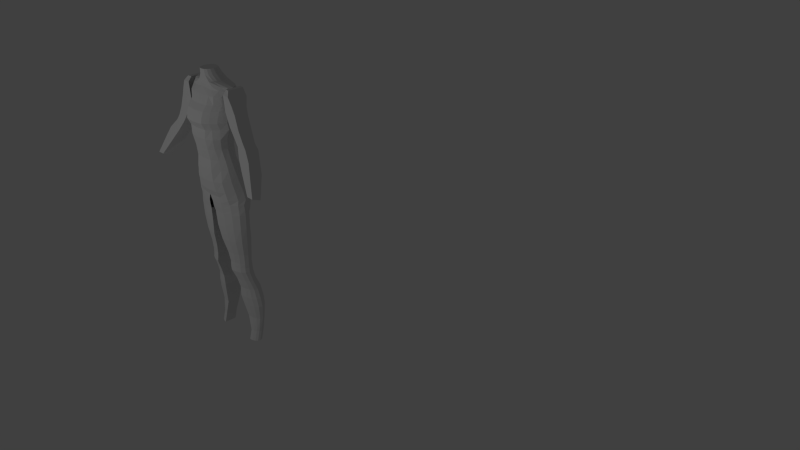 # Source: Modelo_Vanessa.blend  (saved by Blender 2.76.0; exported with 4.5.12 LTS)
import bpy
from mathutils import Matrix  # noqa: F401  (used for matrix-valued properties, if any)

bpy.ops.wm.read_factory_settings(use_empty=True)
scene = bpy.context.scene
scene.name = 'Scene'

# ---- collections
col_collection_1 = bpy.data.collections.new('Collection 1'); scene.collection.children.link(col_collection_1)

# ---- world
world_world = bpy.data.worlds.new('World'); scene.world = world_world
world_world.color = (0.05088, 0.05088, 0.05088)
world_world.use_sun_shadow = False
world_world.sun_shadow_jitter_overblur = 0.0
world_world.cycles.sampling_method = 'MANUAL'
world_world.cycles.sample_map_resolution = 256

# ---- cameras
cam_camera = bpy.data.cameras.new('Camera')
cam_camera.clip_end = 100.0
cam_camera.lens = 35.0
cam_camera.sensor_width = 32.0
cam_camera.sensor_height = 18.0
cam_camera.ortho_scale = 7.314
cam_camera.dof.focus_distance = 0.0
cam_camera.dof.aperture_fstop = 128.0

# ---- lights
light_lamp = bpy.data.lights.new('Lamp', 'POINT')
light_lamp.transmission_factor = 0.0
light_lamp.cutoff_distance = 30.0
light_lamp.energy = 100.0
light_lamp.shadow_buffer_clip_start = 1.001
light_lamp.shadow_soft_size = 0.1
light_lamp.shadow_maximum_resolution = 0.006
light_lamp.use_absolute_resolution = True
light_lamp.cycles.use_multiple_importance_sampling = False

# ---- meshes
me_cube_003 = bpy.data.meshes.new('Cube.003')
me_cube_003.from_pydata([(-1.425, 4.916, -0.9496), (-1.089, 5.204, -0.1611), (-1.425, 6.673, -1.078), (-1.089, 7.162, -0.163), (-0.9372, 7.244, -0.1636), (-0.9372, 6.673, -1.078), (-0.9372, 5.287, -0.162), (-0.9372, 4.916, -0.9496), (-1.318, 4.88, -0.6447), (-1.188, 4.827, -0.3397), (-1.188, 7.297, -0.4685), (-1.318, 6.837, -0.7735), (-0.9372, 4.827, -0.3397), (-0.9372, 4.88, -0.6447), (-0.9372, 7.297, -0.4685), (-0.9372, 6.837, -0.7735), (-1.573, 4.838, -1.445), (-1.573, 6.603, -1.574), (-1.138, 6.603, -1.574), (-1.138, 4.838, -1.445), (-1.752, 4.788, -1.829), (-1.752, 6.412, -1.958), (-1.362, 6.412, -1.958), (-1.362, 4.788, -1.829), (-1.89, 4.72, -2.04), (-1.89, 6.442, -2.169), (-1.5, 6.442, -2.169), (-1.5, 4.72, -2.04), (-2.317, 3.922, -2.734), (-2.317, 5.51, -2.862), (-1.898, 5.51, -2.862), (-1.898, 3.922, -2.734), (-2.165, 4.3, -2.387), (-1.674, 4.3, -2.387), (-1.674, 5.819, -2.515), (-2.165, 5.819, -2.515), (-2.626, 3.186, -3.464), (-2.626, 4.262, -3.593), (-2.378, 4.262, -3.593), (-2.378, 3.186, -3.464)], [], [(8, 11, 2, 0), (13, 8, 0, 7), (6, 4, 3, 1), (2, 5, 18, 17), (11, 15, 5, 2), (3, 4, 14, 10), (10, 14, 15, 11), (6, 1, 9, 12), (12, 9, 8, 13), (1, 3, 10, 9), (9, 10, 11, 8), (19, 16, 20, 23), (7, 0, 16, 19), (0, 2, 17, 16), (5, 7, 19, 18), (23, 20, 24, 27), (18, 19, 23, 22), (16, 17, 21, 20), (17, 18, 22, 21), (33, 32, 28, 31), (22, 23, 27, 26), (20, 21, 25, 24), (21, 22, 26, 25), (31, 28, 36, 39), (34, 33, 31, 30), (32, 35, 29, 28), (35, 34, 30, 29), (25, 26, 34, 35), (24, 25, 35, 32), (26, 27, 33, 34), (27, 24, 32, 33), (36, 37, 38, 39), (30, 31, 39, 38), (28, 29, 37, 36), (29, 30, 38, 37)])
me_cube_003.use_remesh_preserve_volume = False
me_cube_003.use_remesh_preserve_attributes = False
me_cube_003.use_mirror_vertex_groups = False
me_cube_003.update()
me_cube_002 = bpy.data.meshes.new('Cube.002')
me_cube_002.from_pydata([], [], [])
me_cube_002.use_remesh_preserve_volume = False
me_cube_002.use_remesh_preserve_attributes = False
me_cube_002.use_mirror_vertex_groups = False
me_cube_002.update()
me_cylinder = bpy.data.meshes.new('Cylinder')
me_cylinder.from_pydata([(-0.6204, 0.5312, -1.513), (0.0, 0.7763, 1.0), (-0.6204, -0.06127, -1.513), (0.0, -0.9472, 1.0), (-0.7182, -0.03872, -1.513), (-0.3403, -0.8816, 1.0), (-0.8011, 0.0255, -1.513), (-0.4989, -0.6948, 1.0), (-0.8565, 0.1216, -1.513), (-0.651, -0.4152, 1.0), (-0.876, 0.235, -1.513), (-0.7883, -0.08543, 1.0), (-0.8565, 0.3484, -1.513), (-0.7202, 0.2444, 1.0), (-0.8011, 0.4445, -1.513), (-0.568, 0.5239, 1.0), (-0.7182, 0.5087, -1.513), (-0.3403, 0.7107, 1.0), (0.0, 0.8516, 0.1134), (0.0, 0.5559, 0.3452), (0.0, 0.434, 0.5567), (0.0, 0.5693, 0.764), (0.0, -1.128, 0.764), (0.0, -1.046, 0.5567), (0.0, -1.019, 0.3452), (0.0, -0.9519, 0.1134), (-0.3254, -1.064, 0.764), (-0.2687, -0.9909, 0.5567), (-0.3103, -0.9646, 0.3452), (-0.359, -0.882, 0.1134), (-0.4712, -0.8797, 0.764), (-0.4356, -0.8006, 0.5567), (-0.5126, -0.6749, 0.3452), (-0.6025, -0.6829, 0.1134), (-0.6149, -0.6043, 0.764), (-0.5472, -0.5659, 0.5567), (-0.6478, -0.441, 0.3452), (-0.7652, -0.3152, 0.1134), (-0.7345, -0.2795, 0.764), (-0.5863, -0.2892, 0.5567), (-0.6952, -0.1651, 0.3452), (-0.8224, 0.03637, 0.1134), (-0.684, 0.04535, 0.764), (-0.5472, -0.01244, 0.5567), (-0.6478, 0.1109, 0.3452), (-0.7652, 0.388, 0.1134), (-0.5404, 0.3207, 0.764), (-0.4356, 0.2222, 0.5567), (-0.5126, 0.3448, 0.3452), (-0.6025, 0.6381, 0.1134), (-0.3254, 0.5047, 0.764), (-0.2687, 0.3789, 0.5567), (-0.3103, 0.5011, 0.3452), (-0.359, 0.7817, 0.1134), (0.0, -0.8433, 0.05173), (-0.3812, -0.7764, 0.05173), (-0.6435, -0.6323, 0.03432), (-0.8187, -0.2775, 0.03432), (-0.8803, 0.05886, 0.03432), (-0.8187, 0.3952, 0.03432), (-0.6435, 0.6503, 0.03432), (-0.3812, 0.7853, 0.03432), (0.0, 0.8522, 0.03432), (0.0, 0.7212, 0.8892), (0.0, -1.255, 0.8892), (-0.3328, -1.178, 0.8892), (-0.485, -0.9579, 0.8892), (-0.6329, -0.6814, 0.8892), (-0.754, -0.2932, 0.8892), (-0.7021, 0.09502, 0.8892), (-0.5542, 0.4241, 0.8892), (-0.3328, 0.644, 0.8892), (0.0, -1.299, 0.8338), (-0.3291, -1.223, 0.8338), (-0.4781, -1.005, 0.8338), (-0.6239, -0.732, 0.8338), (-0.7443, -0.348, 0.8338), (-0.6931, 0.03607, 0.8338), (-0.5473, 0.3617, 0.8338), (-0.3291, 0.5792, 0.8338), (0.0, 0.6556, 0.8338), (0.0, 0.2176, 1.314), (0.0, -0.5711, 1.314), (-0.0924, -0.5411, 1.314), (-0.1529, -0.4556, 1.314), (-0.1933, -0.3277, 1.314), (-0.2114, -0.1767, 1.314), (-0.1933, -0.02584, 1.314), (-0.1529, 0.1021, 1.314), (-0.0924, 0.1876, 1.314), (-0.7883, -0.01407, 1.082), (-0.7883, 0.04363, 1.133), (-0.7202, 0.2891, 1.133), (-0.7202, 0.2787, 1.082), (-0.568, 0.5268, 1.082), (-0.568, 0.4972, 1.133), (-0.3403, 0.6362, 1.133), (-0.3403, 0.6927, 1.082), (0.0, -0.779, 1.082), (0.0, -0.5978, 1.148), (-0.3403, -0.549, 1.133), (-0.3403, -0.7208, 1.082), (-0.4989, -0.6591, 1.082), (-0.568, -0.4271, 1.133), (-0.7202, -0.219, 1.133), (-0.651, -0.4109, 1.082), (0.0, 0.685, 1.148), (0.0, 0.7509, 1.082), (0.0, 0.7758, 0.9446), (0.0, -1.163, 0.9446), (-0.3366, -1.087, 0.9446), (-0.492, -0.871, 0.9446), (-0.642, -0.6007, 0.9446), (-0.7711, -0.2197, 0.9446), (-0.7111, 0.1613, 0.9446), (-0.5611, 0.4842, 0.9446), (-0.3366, 0.7001, 0.9446), (-0.7894, 0.06829, 1.164), (-0.2509, -0.1072, 1.259), (-0.5688, 0.435, 1.164), (-0.1803, 0.2161, 1.259), (0.0, -0.5466, 1.178), (0.0, -0.5643, 1.259), (-0.5688, -0.2984, 1.164), (-0.1803, -0.4304, 1.259), (-0.2291, 0.0678, 1.259), (-0.7212, 0.2667, 1.164), (-0.1072, 0.3152, 1.259), (-0.3408, 0.5474, 1.164), (-0.1072, -0.5295, 1.259), (-0.3408, -0.5071, 1.164), (-0.2291, -0.2821, 1.259), (-0.7212, -0.1302, 1.164), (0.0, 0.35, 1.259), (0.0, 0.5869, 1.178), (-0.2268, -0.142, 1.287), (-0.1636, 0.1591, 1.287), (0.0, -0.5677, 1.287), (-0.1636, -0.443, 1.287), (-0.2073, 0.02098, 1.287), (-0.09817, 0.2514, 1.287), (-0.09817, -0.5353, 1.287), (-0.2073, -0.3049, 1.287), (0.0, 0.2838, 1.287), (-0.7182, -0.03872, -1.513), (-0.8011, 0.0255, -1.513), (-0.8565, 0.1216, -1.513), (-0.876, 0.235, -1.513), (-0.8565, 0.3484, -1.513), (-0.8011, 0.4445, -1.513), (-0.7182, 0.5087, -1.513), (-0.1208, -0.7376, -0.2751), (-0.2789, -0.5215, -0.5845), (-0.3985, -0.3191, -0.8939), (-0.438, -0.1248, -1.203), (-0.4446, -0.6891, -0.2751), (-0.498, -0.4831, -0.5845), (-0.5599, -0.2877, -0.8939), (-0.6593, -0.09117, -1.203), (-0.693, -0.5509, -0.2751), (-0.6575, -0.3737, -0.5845), (-0.6967, -0.1985, -0.8939), (-0.821, 0.004496, -1.203), (-0.8589, -0.3441, -0.2751), (-0.7642, -0.2099, -0.5845), (-0.7881, -0.06497, -0.8939), (-0.929, 0.1477, -1.203), (-0.9171, -0.1001, -0.2751), (-0.8016, -0.01675, -0.5845), (-0.8202, 0.09255, -0.8939), (-0.967, 0.3165, -1.203), (-0.8589, 0.1438, -0.2751), (-0.7642, 0.1764, -0.5845), (-0.7881, 0.2501, -0.8939), (-0.929, 0.4854, -1.203), (-0.693, 0.3506, -0.2751), (-0.6575, 0.3402, -0.5845), (-0.6967, 0.3836, -0.8939), (-0.821, 0.6286, -1.203), (-0.4446, 0.4888, -0.2751), (-0.498, 0.4496, -0.5845), (-0.5599, 0.4728, -0.8939), (-0.6593, 0.7243, -1.203), (-0.438, 0.7579, -1.203), (-0.3985, 0.5042, -0.8939), (-0.2789, 0.488, -0.5845), (-0.1208, 0.5373, -0.2751), (-0.103, 0.5844, -0.1192), (-0.103, -0.7617, -0.1192), (-0.4386, -0.7105, -0.1192), (-0.697, -0.5646, -0.1192), (-0.8696, -0.3462, -0.1192), (-0.9302, -0.08864, -0.1192), (-0.8696, 0.1689, -0.1192), (-0.697, 0.3873, -0.1192), (-0.4386, 0.5332, -0.1192), (-0.3932, -0.1883, -1.11), (-0.6218, -0.152, -1.11), (-0.7897, -0.04868, -1.11), (-0.9018, 0.106, -1.11), (-0.9412, 0.2884, -1.11), (-0.9018, 0.4709, -1.11), (-0.7897, 0.6256, -1.11), (-0.6218, 0.7289, -1.11), (-0.3932, 0.7652, -1.11), (-0.3192, -0.4934, -0.7392), (-0.4963, -0.4567, -0.7392), (-0.6463, -0.3522, -0.7392), (-0.7466, -0.1957, -0.7392), (-0.7818, -0.01117, -0.7392), (-0.7466, 0.1734, -0.7392), (-0.6463, 0.3298, -0.7392), (-0.4963, 0.4344, -0.7392), (-0.3192, 0.4711, -0.7392), (-0.4131, 0.6979, -1.002), (-0.4131, -0.1932, -1.002), (-0.6061, -0.1593, -1.002), (-0.7438, -0.06271, -1.002), (-0.8359, 0.08183, -1.002), (-0.8682, 0.2523, -1.002), (-0.8359, 0.4228, -1.002), (-0.7438, 0.5674, -1.002), (-0.6061, 0.664, -1.002), (-0.5139, -0.007429, -1.358), (-0.6888, 0.01775, -1.358), (-0.8111, 0.08945, -1.358), (-0.8928, 0.1968, -1.358), (-0.9215, 0.3233, -1.358), (-0.8928, 0.4499, -1.358), (-0.8111, 0.5572, -1.358), (-0.6888, 0.6289, -1.358), (-0.5139, 0.6541, -1.358), (-0.3437, -0.5052, -0.787), (-0.5159, -0.4687, -0.787), (-0.6619, -0.3649, -0.787), (-0.7594, -0.2095, -0.787), (-0.7937, -0.02618, -0.787), (-0.7594, 0.1571, -0.787), (-0.6619, 0.3125, -0.787), (-0.5159, 0.4164, -0.787), (-0.3437, 0.4529, -0.787), (-0.3162, 0.4368, -0.6893), (-0.3162, -0.4738, -0.6893), (-0.4968, -0.4391, -0.6893), (-0.6499, -0.3404, -0.6893), (-0.7523, -0.1927, -0.6893), (-0.7882, -0.01847, -0.6893), (-0.7523, 0.1558, -0.6893), (-0.6499, 0.3035, -0.6893), (-0.4968, 0.4022, -0.6893), (-0.08394, 0.6973, -0.06625), (-0.08394, -0.8082, -0.06625), (-0.404, -0.747, -0.06625), (-0.6752, -0.5725, -0.06625), (-0.8494, -0.3333, -0.06625), (-0.9202, -0.08845, -0.06625), (-0.8509, 0.2843, -0.06625), (-0.6752, 0.4427, -0.06625), (-0.404, 0.6361, -0.06625), (-0.07784, 0.7714, -0.01597), (-0.07784, -0.826, -0.01597), (-0.3926, -0.762, -0.01597), (-0.6594, -0.5797, -0.01597), (-0.8376, -0.3366, -0.01597), (-0.9002, -0.08858, -0.01597), (-0.832, 0.3481, -0.01597), (-0.6594, 0.536, -0.01597), (-0.3926, 0.7074, -0.01597), (-0.1999, -0.6735, -0.4298), (-0.4713, -0.6267, -0.4298), (-0.6752, -0.4933, -0.4298), (-0.8115, -0.2938, -0.4298), (-0.8594, -0.05845, -0.4298), (-0.8115, 0.1769, -0.4298), (-0.6752, 0.3764, -0.4298), (-0.4713, 0.5098, -0.4298), (-0.1999, 0.5566, -0.4298), (0.0, 0.7853, 0.2242), (0.0, -1.032, 0.2242), (-0.3347, -0.9663, 0.2242), (-0.5576, -0.7499, 0.2242), (-0.7065, -0.4008, 0.2242), (-0.7588, -0.07105, 0.2242), (-0.7065, 0.2587, 0.2242), (-0.5576, 0.5885, 0.2242), (-0.3347, 0.7197, 0.2242), (-0.6204, -0.1928, -1.62), (-0.7182, -0.1702, -1.62), (-0.7182, 0.3772, -1.62), (-0.6204, 0.3997, -1.62), (-0.7182, -0.1702, -1.62), (-0.8011, -0.106, -1.62), (-0.8565, -0.009908, -1.62), (-0.876, 0.1035, -1.62), (-0.8565, 0.2168, -1.62), (-0.8011, 0.313, -1.62), (-0.7182, 0.3772, -1.62), (-0.6204, -0.1928, -1.62), (-0.7182, -0.1702, -1.62), (-0.8011, -0.106, -1.62), (-0.8565, -0.009908, -1.62), (-0.876, 0.1035, -1.62), (-0.8565, 0.2168, -1.62), (-0.8011, 0.313, -1.62), (-0.7182, 0.3772, -1.62), (-0.6204, 0.3997, -1.62), (-0.7182, -0.1702, -1.62), (-0.8011, -0.106, -1.62), (-0.8565, -0.009908, -1.62), (-0.876, 0.1035, -1.62), (-0.8565, 0.2168, -1.62), (-0.8011, 0.313, -1.62), (-0.7182, 0.3772, -1.62), (0.0, 0.4025, 0.4459), (0.0, -0.9705, 0.4459), (-0.2895, -0.9218, 0.4459), (-0.4741, -0.6895, 0.4459), (-0.5975, -0.4819, 0.4459), (-0.6408, -0.2371, 0.4459), (-0.5975, 0.007651, 0.4459), (-0.4741, 0.2152, 0.4459), (-0.2895, 0.3538, 0.4459), (0.0, 0.4671, 0.6675), (0.0, -1.142, 0.6675), (-0.297, -1.081, 0.6675), (-0.488, -0.9066, 0.6675), (-0.6156, -0.6455, 0.6675), (-0.6604, -0.3376, 0.6675), (-0.6156, -0.02967, 0.6675), (-0.488, 0.2314, 0.6675), (-0.297, 0.4058, 0.6675), (-0.3318, 0.003767, 1.199), (-0.2724, 0.3487, 1.199), (0.0, -0.5322, 1.203), (-0.2724, -0.3412, 1.199), (-0.3134, 0.1905, 1.199), (-0.211, 0.4545, 1.199), (-0.211, -0.4951, 1.199), (-0.3134, -0.1829, 1.199), (0.0, 0.4916, 1.203)], [], [(109, 3, 5, 110), (110, 5, 7, 111), (111, 7, 9, 112), (112, 9, 11, 113), (113, 11, 13, 114), (114, 13, 15, 115), (139, 135, 86, 87), (116, 17, 1, 108), (115, 15, 17, 116), (2, 4, 287, 286), (60, 49, 53, 61), (284, 48, 52, 285), (320, 47, 51, 321), (329, 46, 50, 330), (61, 53, 18, 62), (285, 52, 19, 277), (321, 51, 20, 313), (330, 50, 21, 322), (59, 45, 49, 60), (283, 44, 48, 284), (319, 43, 47, 320), (328, 42, 46, 329), (58, 41, 45, 59), (282, 40, 44, 283), (318, 39, 43, 319), (327, 38, 42, 328), (57, 37, 41, 58), (281, 36, 40, 282), (317, 35, 39, 318), (326, 34, 38, 327), (56, 33, 37, 57), (280, 32, 36, 281), (316, 31, 35, 317), (325, 30, 34, 326), (55, 29, 33, 56), (279, 28, 32, 280), (315, 27, 31, 316), (324, 26, 30, 325), (54, 25, 29, 55), (278, 24, 28, 279), (314, 23, 27, 315), (323, 22, 26, 324), (260, 54, 55, 261), (261, 55, 56, 262), (262, 56, 57, 263), (263, 57, 58, 264), (264, 58, 59, 265), (265, 59, 60, 266), (267, 61, 62, 259), (266, 60, 61, 267), (78, 70, 71, 79), (79, 71, 63, 80), (77, 69, 70, 78), (76, 68, 69, 77), (75, 67, 68, 76), (74, 66, 67, 75), (73, 65, 66, 74), (72, 64, 65, 73), (22, 72, 73, 26), (26, 73, 74, 30), (30, 74, 75, 34), (34, 75, 76, 38), (38, 76, 77, 42), (42, 77, 78, 46), (50, 79, 80, 21), (46, 78, 79, 50), (81, 89, 88, 87, 86, 85, 84, 83, 82), (140, 136, 88, 89), (141, 137, 82, 83), (142, 138, 84, 85), (136, 139, 87, 88), (143, 140, 89, 81), (138, 141, 83, 84), (135, 142, 85, 86), (11, 9, 105, 90), (90, 105, 104, 91), (7, 5, 101, 102), (102, 101, 100, 103), (1, 17, 97, 107), (107, 97, 96, 106), (15, 13, 93, 94), (94, 93, 92, 95), (9, 7, 102, 105), (105, 102, 103, 104), (5, 3, 98, 101), (101, 98, 99, 100), (17, 15, 94, 97), (97, 94, 95, 96), (13, 11, 90, 93), (93, 90, 91, 92), (70, 115, 116, 71), (71, 116, 108, 63), (69, 114, 115, 70), (68, 113, 114, 69), (67, 112, 113, 68), (66, 111, 112, 67), (65, 110, 111, 66), (64, 109, 110, 65), (91, 104, 132, 117), (331, 338, 131, 118), (103, 100, 130, 123), (334, 337, 129, 124), (106, 96, 128, 134), (339, 336, 127, 133), (95, 92, 126, 119), (332, 335, 125, 120), (104, 103, 123, 132), (338, 334, 124, 131), (100, 99, 121, 130), (337, 333, 122, 129), (96, 95, 119, 128), (336, 332, 120, 127), (92, 91, 117, 126), (335, 331, 118, 125), (118, 131, 142, 135), (124, 129, 141, 138), (133, 127, 140, 143), (120, 125, 139, 136), (131, 124, 138, 142), (129, 122, 137, 141), (127, 120, 136, 140), (125, 118, 135, 139), (146, 145, 291, 292), (0, 2, 286, 289), (148, 147, 293, 294), (16, 0, 289, 288), (150, 149, 295, 296), (145, 144, 290, 291), (229, 178, 182, 230), (221, 177, 181, 222), (248, 176, 180, 249), (274, 175, 179, 275), (230, 182, 183, 231), (222, 181, 184, 214), (249, 180, 185, 241), (275, 179, 186, 276), (228, 174, 178, 229), (220, 173, 177, 221), (247, 172, 176, 248), (273, 171, 175, 274), (227, 170, 174, 228), (219, 169, 173, 220), (246, 168, 172, 247), (272, 167, 171, 273), (226, 166, 170, 227), (218, 165, 169, 219), (245, 164, 168, 246), (271, 163, 167, 272), (225, 162, 166, 226), (217, 161, 165, 218), (244, 160, 164, 245), (270, 159, 163, 271), (224, 158, 162, 225), (216, 157, 161, 217), (243, 156, 160, 244), (269, 155, 159, 270), (223, 154, 158, 224), (215, 153, 157, 216), (242, 152, 156, 243), (268, 151, 155, 269), (175, 194, 195, 179), (179, 195, 187, 186), (171, 193, 194, 175), (167, 192, 193, 171), (163, 191, 192, 167), (159, 190, 191, 163), (155, 189, 190, 159), (151, 188, 189, 155), (154, 196, 197, 158), (158, 197, 198, 162), (162, 198, 199, 166), (166, 199, 200, 170), (170, 200, 201, 174), (174, 201, 202, 178), (182, 203, 204, 183), (178, 202, 203, 182), (232, 205, 206, 233), (233, 206, 207, 234), (234, 207, 208, 235), (235, 208, 209, 236), (236, 209, 210, 237), (237, 210, 211, 238), (239, 212, 213, 240), (238, 211, 212, 239), (196, 215, 216, 197), (197, 216, 217, 198), (198, 217, 218, 199), (199, 218, 219, 200), (200, 219, 220, 201), (201, 220, 221, 202), (203, 222, 214, 204), (202, 221, 222, 203), (2, 223, 224, 4), (4, 224, 225, 6), (6, 225, 226, 8), (8, 226, 227, 10), (10, 227, 228, 12), (12, 228, 229, 14), (16, 230, 231, 0), (14, 229, 230, 16), (177, 238, 239, 181), (181, 239, 240, 184), (173, 237, 238, 177), (169, 236, 237, 173), (165, 235, 236, 169), (161, 234, 235, 165), (157, 233, 234, 161), (153, 232, 233, 157), (205, 242, 243, 206), (206, 243, 244, 207), (207, 244, 245, 208), (208, 245, 246, 209), (209, 246, 247, 210), (210, 247, 248, 211), (212, 249, 241, 213), (211, 248, 249, 212), (194, 257, 258, 195), (195, 258, 250, 187), (193, 256, 257, 194), (192, 255, 256, 193), (191, 254, 255, 192), (190, 253, 254, 191), (189, 252, 253, 190), (188, 251, 252, 189), (257, 266, 267, 258), (258, 267, 259, 250), (256, 265, 266, 257), (255, 264, 265, 256), (254, 263, 264, 255), (253, 262, 263, 254), (252, 261, 262, 253), (251, 260, 261, 252), (152, 268, 269, 156), (156, 269, 270, 160), (160, 270, 271, 164), (164, 271, 272, 168), (168, 272, 273, 172), (172, 273, 274, 176), (180, 275, 276, 185), (176, 274, 275, 180), (188, 151, 186, 187), (276, 186, 151, 268), (268, 152, 185, 276), (241, 185, 152, 242), (242, 205, 213, 241), (240, 213, 205, 232), (232, 153, 184, 240), (214, 184, 153, 215), (215, 196, 204, 214), (196, 154, 183, 204), (231, 183, 154, 223), (223, 2, 0, 231), (25, 278, 279, 29), (29, 279, 280, 33), (33, 280, 281, 37), (37, 281, 282, 41), (41, 282, 283, 45), (45, 283, 284, 49), (53, 285, 277, 18), (49, 284, 285, 53), (296, 295, 311, 312), (291, 290, 306, 307), (288, 296, 312, 304), (293, 292, 308, 309), (286, 287, 298, 297), (295, 294, 310, 311), (288, 289, 305, 304), (144, 4, 287, 290), (149, 148, 294, 295), (147, 146, 292, 293), (16, 150, 296, 288), (304, 305, 297, 298, 299, 300, 301, 302, 303), (299, 300, 308, 307), (300, 301, 309, 308), (301, 302, 310, 309), (302, 303, 311, 310), (298, 299, 307, 306), (303, 304, 312, 311), (294, 293, 309, 310), (289, 286, 297, 305), (292, 291, 307, 308), (290, 287, 298, 306), (24, 314, 315, 28), (28, 315, 316, 32), (32, 316, 317, 36), (36, 317, 318, 40), (40, 318, 319, 44), (44, 319, 320, 48), (52, 321, 313, 19), (48, 320, 321, 52), (23, 323, 324, 27), (27, 324, 325, 31), (31, 325, 326, 35), (35, 326, 327, 39), (39, 327, 328, 43), (43, 328, 329, 47), (51, 330, 322, 20), (47, 329, 330, 51), (126, 117, 331, 335), (128, 119, 332, 336), (130, 121, 333, 337), (132, 123, 334, 338), (119, 126, 335, 332), (134, 128, 336, 339), (123, 130, 337, 334), (117, 132, 338, 331)])
me_cylinder.use_remesh_preserve_volume = False
me_cylinder.use_remesh_preserve_attributes = False
me_cylinder.use_mirror_vertex_groups = False
me_cylinder.update()

# ---- objects
ob_cube_001 = bpy.data.objects.new('Cube.001', me_cube_003)
ob_cube = bpy.data.objects.new('Cube', me_cube_002)
ob_cylinder = bpy.data.objects.new('Cylinder', me_cylinder)
ob_lamp = bpy.data.objects.new('Lamp', light_lamp)
ob_camera = bpy.data.objects.new('Camera', cam_camera)

# ---- transforms, parenting, visibility, modifiers, constraints
ob_cube_001.location = (-2.962, -1.03, 1.781)
ob_cube_001.rotation_euler = (0.0, -0.0, 3.142)
ob_cube_001.scale = (0.4713, -0.1212, 0.3956)
ob_cube_001.lineart.crease_threshold = 0.0
_m = ob_cube_001.modifiers.new('Mirror', 'MIRROR')
_m.use_clip = True
ob_cube.location = (-3.068, 0.0, 0.0)
ob_cube.lineart.crease_threshold = 0.0
ob_cylinder.location = (-2.959, -0.2956, 1.516e-09)
ob_cylinder.scale = (0.5572, 0.3168, 1.477)
ob_cylinder.lineart.crease_threshold = 0.0
_m = ob_cylinder.modifiers.new('Mirror', 'MIRROR')
_m.use_clip = True
ob_lamp.location = (-3.119, -6.076, 2.182)
ob_lamp.rotation_euler = (0.6503, 0.05522, 1.866)
ob_lamp.lock_rotations_4d = False
ob_lamp.empty_display_type = 'ARROWS'
ob_lamp.color = (0.0, 0.0, 0.0, 0.0)
ob_lamp.lineart.crease_threshold = 0.0
ob_camera.location = (7.481, -6.508, 5.344)
ob_camera.rotation_euler = (1.109, 0.01082, 0.8149)
ob_camera.lock_rotations_4d = False
ob_camera.empty_display_type = 'ARROWS'
ob_camera.color = (0.0, 0.0, 0.0, 0.0)
ob_camera.display_type = 'WIRE'
ob_camera.lineart.crease_threshold = 0.0

# ---- collection membership
col_collection_1.objects.link(ob_cube_001)
col_collection_1.objects.link(ob_cube)
col_collection_1.objects.link(ob_cylinder)
col_collection_1.objects.link(ob_lamp)
col_collection_1.objects.link(ob_camera)

# ---- scene / render settings (as saved in the file)
scene.camera = ob_camera
scene.frame_start = 1; scene.frame_end = 250; scene.frame_set(1)
scene.render.engine = 'BLENDER_EEVEE_NEXT'
scene.render.resolution_percentage = 50
scene.render.dither_intensity = 0.0
scene.cycles.use_denoising = False
scene.cycles.samples = 10
scene.cycles.sampling_pattern = 'TABULATED_SOBOL'
scene.cycles.light_sampling_threshold = 0.0
scene.cycles.use_adaptive_sampling = False
scene.cycles.use_light_tree = False
scene.cycles.blur_glossy = 0.0
scene.cycles.pixel_filter_type = 'GAUSSIAN'
scene.cycles.sample_clamp_indirect = 0.0
scene.view_settings.view_transform = 'Standard'
bpy.context.view_layer.update()
